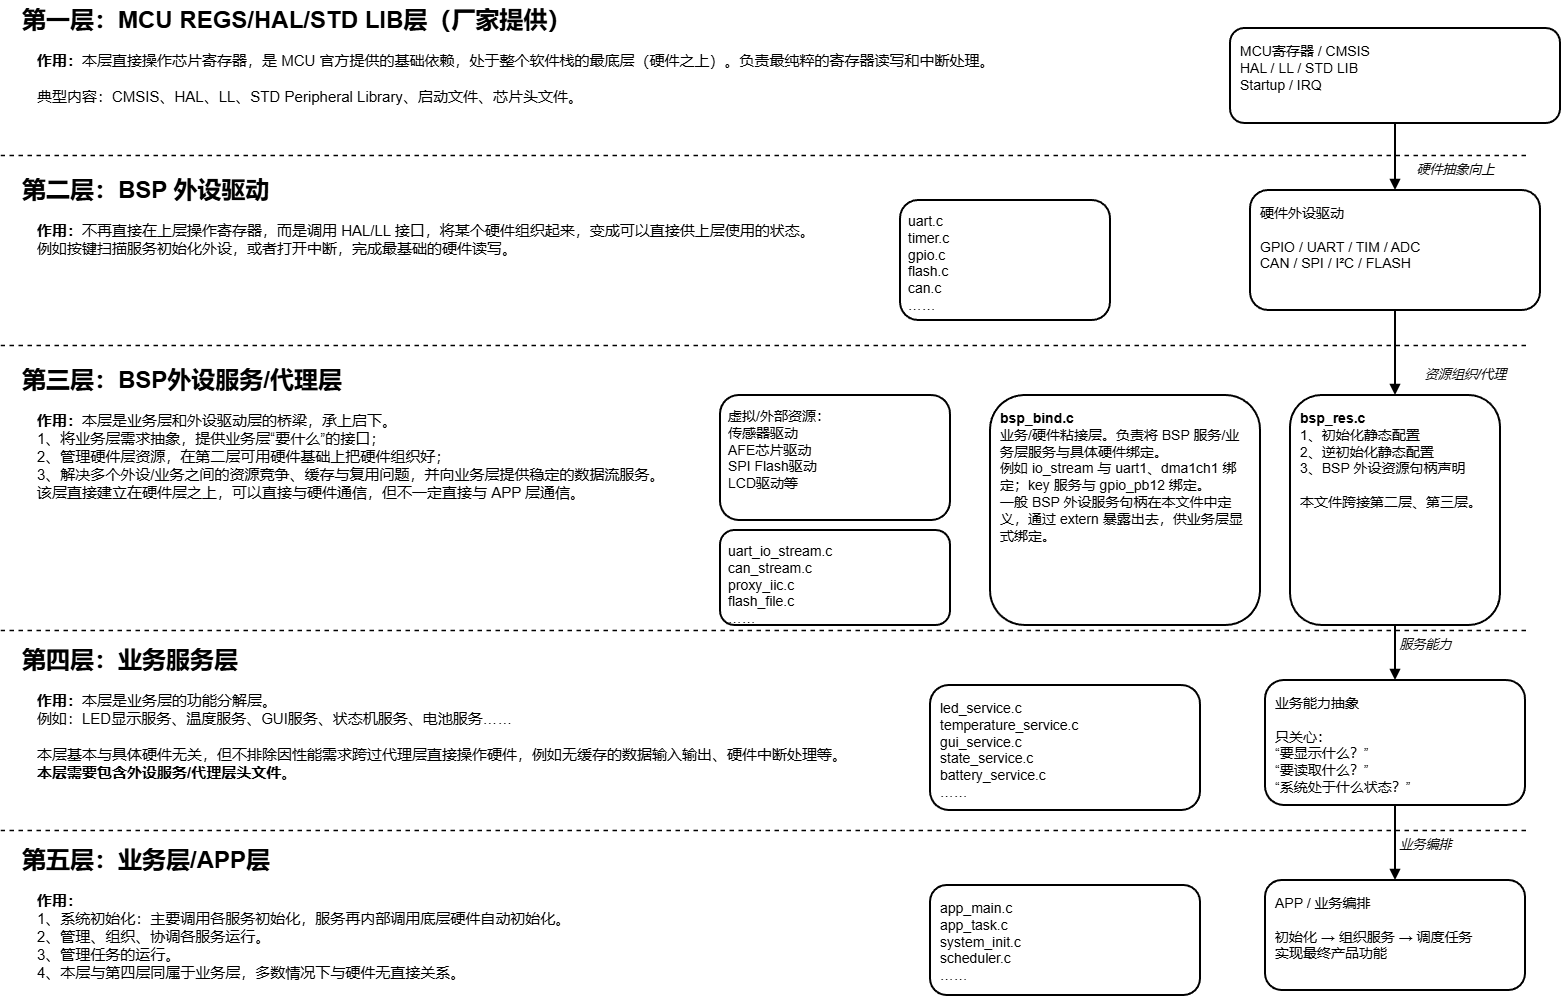

The diagram above was exported from draw.io. Its source (the exported page's mxGraphModel, read from the mxfile embedded in the PNG):
<mxGraphModel dx="1783" dy="1051" grid="1" gridSize="10" guides="1" tooltips="1" connect="1" arrows="1" fold="1" page="1" pageScale="1" pageWidth="1600" pageHeight="1100" math="0" shadow="0">
  <root>
    <mxCell id="0" />
    <mxCell id="1" parent="0" />
    <mxCell id="t1" parent="1" style="text;html=1;strokeColor=none;fillColor=none;align=left;verticalAlign=middle;fontSize=24;fontStyle=1;" value="第一层：MCU REGS/HAL/STD LIB层（厂家提供）" vertex="1">
      <mxGeometry height="40" width="650" x="20" y="20" as="geometry" />
    </mxCell>
    <mxCell id="d1" parent="1" style="text;html=1;strokeColor=none;fillColor=none;align=left;verticalAlign=top;whiteSpace=wrap;fontSize=15;" value="&lt;b&gt;作用：&lt;/b&gt;本层直接操作芯片寄存器，是 MCU 官方提供的基础依赖，处于整个软件栈的最底层（硬件之上）。负责最纯粹的寄存器读写和中断处理。&lt;br&gt;&lt;br&gt;典型内容：CMSIS、HAL、LL、STD Peripheral Library、启动文件、芯片头文件。" vertex="1">
      <mxGeometry height="90" width="980" x="35" y="65" as="geometry" />
    </mxCell>
    <mxCell id="b1" parent="1" style="rounded=1;whiteSpace=wrap;html=1;strokeWidth=2;align=left;verticalAlign=top;spacing=10;fontSize=14;" value="MCU寄存器 / CMSIS&lt;br&gt;HAL / LL / STD LIB&lt;br&gt;Startup / IRQ" vertex="1">
      <mxGeometry height="95" width="330" x="1230" y="48" as="geometry" />
    </mxCell>
    <mxCell id="t2" parent="1" style="text;html=1;strokeColor=none;fillColor=none;align=left;verticalAlign=middle;fontSize=24;fontStyle=1;" value="第二层：BSP 外设驱动" vertex="1">
      <mxGeometry height="40" width="500" x="20" y="190" as="geometry" />
    </mxCell>
    <mxCell id="d2" parent="1" style="text;html=1;strokeColor=none;fillColor=none;align=left;verticalAlign=top;whiteSpace=wrap;fontSize=15;" value="&lt;b&gt;作用：&lt;/b&gt;不再直接在上层操作寄存器，而是调用 HAL/LL 接口，将某个硬件组织起来，变成可以直接供上层使用的状态。&lt;br&gt;例如按键扫描服务初始化外设，或者打开中断，完成最基础的硬件读写。" vertex="1">
      <mxGeometry height="105" width="820" x="35" y="235" as="geometry" />
    </mxCell>
    <mxCell id="b2" parent="1" style="rounded=1;whiteSpace=wrap;html=1;strokeWidth=2;align=left;verticalAlign=top;spacing=8;fontSize=14;" value="uart.c&lt;br&gt;timer.c&lt;br&gt;gpio.c&lt;br&gt;flash.c&lt;br&gt;can.c&lt;br&gt;……" vertex="1">
      <mxGeometry height="120" width="210" x="900" y="220" as="geometry" />
    </mxCell>
    <mxCell id="b2r" parent="1" style="rounded=1;whiteSpace=wrap;html=1;strokeWidth=2;align=left;verticalAlign=top;spacing=10;fontSize=14;" value="硬件外设驱动&lt;br&gt;&lt;br&gt;GPIO / UART / TIM / ADC&lt;br&gt;CAN / SPI / I²C / FLASH" vertex="1">
      <mxGeometry height="120" width="290" x="1250" y="210" as="geometry" />
    </mxCell>
    <mxCell id="t3" parent="1" style="text;html=1;strokeColor=none;fillColor=none;align=left;verticalAlign=middle;fontSize=24;fontStyle=1;" value="第三层：BSP外设服务/代理层" vertex="1">
      <mxGeometry height="40" width="560" x="20" y="380" as="geometry" />
    </mxCell>
    <mxCell id="d3" parent="1" style="text;html=1;strokeColor=none;fillColor=none;align=left;verticalAlign=top;whiteSpace=wrap;fontSize=15;" value="&lt;b&gt;作用：&lt;/b&gt;本层是业务层和外设驱动层的桥梁，承上启下。&lt;br&gt;1、将业务层需求抽象，提供业务层“要什么”的接口；&lt;br&gt;2、管理硬件层资源，在第二层可用硬件基础上把硬件组织好；&lt;br&gt;3、解决多个外设/业务之间的资源竞争、缓存与复用问题，并向业务层提供稳定的数据流服务。&lt;br&gt;该层直接建立在硬件层之上，可以直接与硬件通信，但不一定直接与 APP 层通信。" vertex="1">
      <mxGeometry height="190" width="650" x="35" y="425" as="geometry" />
    </mxCell>
    <mxCell id="b3a" parent="1" style="rounded=1;whiteSpace=wrap;html=1;strokeWidth=2;align=left;verticalAlign=top;spacing=8;fontSize=14;" value="虚拟/外部资源：&lt;br&gt;传感器驱动&lt;br&gt;AFE芯片驱动&lt;br&gt;SPI Flash驱动&lt;br&gt;LCD驱动等" vertex="1">
      <mxGeometry height="125" width="230" x="720" y="415" as="geometry" />
    </mxCell>
    <mxCell id="b3b" parent="1" style="rounded=1;whiteSpace=wrap;html=1;strokeWidth=2;align=left;verticalAlign=top;spacing=8;fontSize=14;" value="uart_io_stream.c&lt;br&gt;can_stream.c&lt;br&gt;proxy_iic.c&lt;br&gt;flash_file.c&lt;br&gt;……" vertex="1">
      <mxGeometry height="95" width="230" x="720" y="550" as="geometry" />
    </mxCell>
    <mxCell id="b3c" parent="1" style="rounded=1;whiteSpace=wrap;html=1;strokeWidth=2;align=left;verticalAlign=top;spacing=10;fontSize=14;" value="&lt;b&gt;bsp_bind.c&lt;/b&gt;&lt;br&gt;业务/硬件粘接层。负责将 BSP 服务/业务层服务与具体硬件绑定。&lt;br&gt;例如 io_stream 与 uart1、dma1ch1 绑定；key 服务与 gpio_pb12 绑定。&lt;br&gt;一般 BSP 外设服务句柄在本文件中定义，通过 extern 暴露出去，供业务层显式绑定。" vertex="1">
      <mxGeometry height="230" width="270" x="990" y="415" as="geometry" />
    </mxCell>
    <mxCell id="b3d" parent="1" style="rounded=1;whiteSpace=wrap;html=1;strokeWidth=2;align=left;verticalAlign=top;spacing=10;fontSize=14;" value="&lt;b&gt;bsp_res.c&lt;/b&gt;&lt;br&gt;1、初始化静态配置&lt;br&gt;2、逆初始化静态配置&lt;br&gt;3、BSP 外设资源句柄声明&lt;br&gt;&lt;br&gt;本文件跨接第二层、第三层。" vertex="1">
      <mxGeometry height="230" width="210" x="1290" y="415" as="geometry" />
    </mxCell>
    <mxCell id="t4" parent="1" style="text;html=1;strokeColor=none;fillColor=none;align=left;verticalAlign=middle;fontSize=24;fontStyle=1;" value="第四层：业务服务层" vertex="1">
      <mxGeometry height="40" width="420" x="20" y="660" as="geometry" />
    </mxCell>
    <mxCell id="d4" parent="1" style="text;html=1;strokeColor=none;fillColor=none;align=left;verticalAlign=top;whiteSpace=wrap;fontSize=15;" value="&lt;b&gt;作用：&lt;/b&gt;本层是业务层的功能分解层。&lt;br&gt;例如：LED显示服务、温度服务、GUI服务、状态机服务、电池服务……&lt;br&gt;&lt;br&gt;本层基本与具体硬件无关，但不排除因性能需求跨过代理层直接操作硬件，例如无缓存的数据输入输出、硬件中断处理等。&lt;br&gt;&lt;b&gt;本层需要包含外设服务/代理层头文件。&lt;/b&gt;" vertex="1">
      <mxGeometry height="125" width="850" x="35" y="705" as="geometry" />
    </mxCell>
    <mxCell id="b4a" parent="1" style="rounded=1;whiteSpace=wrap;html=1;strokeWidth=2;align=left;verticalAlign=top;spacing=10;fontSize=14;" value="led_service.c&lt;br&gt;temperature_service.c&lt;br&gt;gui_service.c&lt;br&gt;state_service.c&lt;br&gt;battery_service.c&lt;br&gt;……" vertex="1">
      <mxGeometry height="125" width="270" x="930" y="705" as="geometry" />
    </mxCell>
    <mxCell id="b4b" parent="1" style="rounded=1;whiteSpace=wrap;html=1;strokeWidth=2;align=left;verticalAlign=top;spacing=10;fontSize=14;" value="业务能力抽象&lt;br&gt;&lt;br&gt;只关心：&lt;br&gt;“要显示什么？”&lt;br&gt;“要读取什么？”&lt;br&gt;“系统处于什么状态？”" vertex="1">
      <mxGeometry height="125" width="260" x="1265" y="700" as="geometry" />
    </mxCell>
    <mxCell id="t5" parent="1" style="text;html=1;strokeColor=none;fillColor=none;align=left;verticalAlign=middle;fontSize=24;fontStyle=1;" value="第五层：业务层/APP层" vertex="1">
      <mxGeometry height="40" width="450" x="20" y="860" as="geometry" />
    </mxCell>
    <mxCell id="d5" parent="1" style="text;html=1;strokeColor=none;fillColor=none;align=left;verticalAlign=top;whiteSpace=wrap;fontSize=15;" value="&lt;b&gt;作用：&lt;/b&gt;&lt;br&gt;1、系统初始化：主要调用各服务初始化，服务再内部调用底层硬件自动初始化。&lt;br&gt;2、管理、组织、协调各服务运行。&lt;br&gt;3、管理任务的运行。&lt;br&gt;4、本层与第四层同属于业务层，多数情况下与硬件无直接关系。" vertex="1">
      <mxGeometry height="115" width="850" x="35" y="905" as="geometry" />
    </mxCell>
    <mxCell id="b5a" parent="1" style="rounded=1;whiteSpace=wrap;html=1;strokeWidth=2;align=left;verticalAlign=top;spacing=10;fontSize=14;" value="app_main.c&lt;br&gt;app_task.c&lt;br&gt;system_init.c&lt;br&gt;scheduler.c&lt;br&gt;……" vertex="1">
      <mxGeometry height="110" width="270" x="930" y="905" as="geometry" />
    </mxCell>
    <mxCell id="b5b" parent="1" style="rounded=1;whiteSpace=wrap;html=1;strokeWidth=2;align=left;verticalAlign=top;spacing=10;fontSize=14;" value="APP / 业务编排&lt;br&gt;&lt;br&gt;初始化 → 组织服务 → 调度任务&lt;br&gt;实现最终产品功能" vertex="1">
      <mxGeometry height="110" width="260" x="1265" y="900" as="geometry" />
    </mxCell>
    <mxCell id="sep1" edge="1" parent="1" style="endArrow=none;html=1;dashed=1;strokeWidth=1.5;">
      <mxGeometry relative="1" as="geometry">
        <mxPoint y="175" as="sourcePoint" />
        <mxPoint x="1530" y="175" as="targetPoint" />
      </mxGeometry>
    </mxCell>
    <mxCell id="sep2" edge="1" parent="1" style="endArrow=none;html=1;dashed=1;strokeWidth=1.5;">
      <mxGeometry relative="1" as="geometry">
        <mxPoint y="365" as="sourcePoint" />
        <mxPoint x="1530" y="365" as="targetPoint" />
      </mxGeometry>
    </mxCell>
    <mxCell id="sep3" edge="1" parent="1" style="endArrow=none;html=1;dashed=1;strokeWidth=1.5;">
      <mxGeometry relative="1" as="geometry">
        <mxPoint y="650" as="sourcePoint" />
        <mxPoint x="1530" y="650" as="targetPoint" />
      </mxGeometry>
    </mxCell>
    <mxCell id="sep4" edge="1" parent="1" style="endArrow=none;html=1;dashed=1;strokeWidth=1.5;">
      <mxGeometry relative="1" as="geometry">
        <mxPoint y="850" as="sourcePoint" />
        <mxPoint x="1530" y="850" as="targetPoint" />
      </mxGeometry>
    </mxCell>
    <mxCell id="e12" edge="1" parent="1" source="b1" style="edgeStyle=orthogonalEdgeStyle;rounded=0;orthogonalLoop=1;jettySize=auto;html=1;endArrow=block;endFill=1;strokeWidth=2;" target="b2r">
      <mxGeometry relative="1" as="geometry" />
    </mxCell>
    <mxCell id="e23" edge="1" parent="1" source="b2r" style="edgeStyle=orthogonalEdgeStyle;rounded=0;orthogonalLoop=1;jettySize=auto;html=1;endArrow=block;endFill=1;strokeWidth=2;" target="b3d">
      <mxGeometry relative="1" as="geometry" />
    </mxCell>
    <mxCell id="e34" edge="1" parent="1" source="b3d" style="edgeStyle=orthogonalEdgeStyle;rounded=0;orthogonalLoop=1;jettySize=auto;html=1;endArrow=block;endFill=1;strokeWidth=2;" target="b4b">
      <mxGeometry relative="1" as="geometry" />
    </mxCell>
    <mxCell id="e45" edge="1" parent="1" source="b4b" style="edgeStyle=orthogonalEdgeStyle;rounded=0;orthogonalLoop=1;jettySize=auto;html=1;endArrow=block;endFill=1;strokeWidth=2;" target="b5b">
      <mxGeometry relative="1" as="geometry" />
    </mxCell>
    <mxCell id="n1" parent="1" style="text;html=1;strokeColor=none;fillColor=none;align=center;verticalAlign=middle;fontSize=13;fontStyle=2;" value="硬件抽象向上" vertex="1">
      <mxGeometry height="28" width="130" x="1390" y="175" as="geometry" />
    </mxCell>
    <mxCell id="n2" parent="1" style="text;html=1;strokeColor=none;fillColor=none;align=center;verticalAlign=middle;fontSize=13;fontStyle=2;" value="资源组织/代理" vertex="1">
      <mxGeometry height="28" width="130" x="1400" y="380" as="geometry" />
    </mxCell>
    <mxCell id="n3" parent="1" style="text;html=1;strokeColor=none;fillColor=none;align=center;verticalAlign=middle;fontSize=13;fontStyle=2;" value="服务能力" vertex="1">
      <mxGeometry height="28" width="130" x="1360" y="650" as="geometry" />
    </mxCell>
    <mxCell id="n4" parent="1" style="text;html=1;strokeColor=none;fillColor=none;align=center;verticalAlign=middle;fontSize=13;fontStyle=2;" value="业务编排" vertex="1">
      <mxGeometry height="28" width="130" x="1360" y="850" as="geometry" />
    </mxCell>
  </root>
</mxGraphModel>